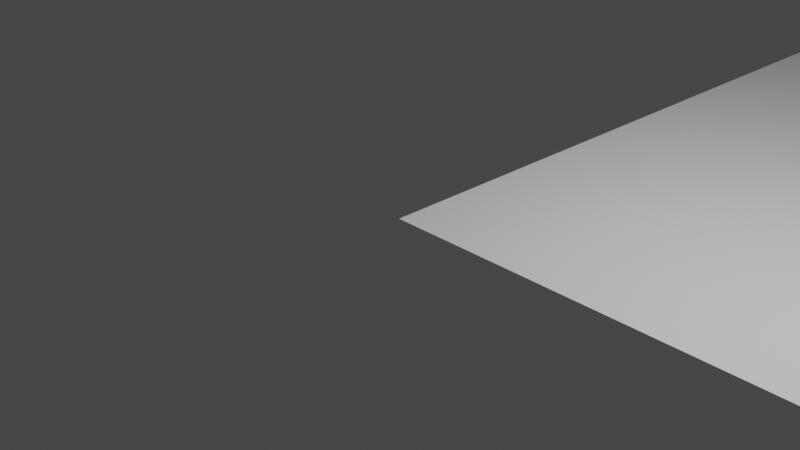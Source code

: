 # Source: uvt_plan_raw.blend  (saved by Blender 3.5.10; exported with 4.5.12 LTS)
import bpy
from mathutils import Matrix  # noqa: F401  (used for matrix-valued properties, if any)

bpy.ops.wm.read_factory_settings(use_empty=True)
scene = bpy.context.scene
scene.name = 'Scene'

# ---- collections
col_collection = bpy.data.collections.new('Collection'); scene.collection.children.link(col_collection)
col_references = bpy.data.collections.new('References'); scene.collection.children.link(col_references)
col_floor_plan = bpy.data.collections.new('Floor Plan'); scene.collection.children.link(col_floor_plan)

# ---- world
world_world = bpy.data.worlds.new('World'); scene.world = world_world
world_world.use_nodes = True; world_world.node_tree.nodes.clear()
_N = world_world.node_tree.nodes; _L = world_world.node_tree.links
n0 = _N.new('ShaderNodeOutputWorld'); n0.name = 'World Output'; n0.location = (300, 300)
n1 = _N.new('ShaderNodeBackground'); n1.name = 'Background'; n1.location = (10, 300)
n1.inputs[0].default_value = (0.05088, 0.05088, 0.05088, 1.0)
_L.new(n1.outputs[0], n0.inputs[0])
n0.is_active_output = True
world_world.color = (0.05088, 0.05088, 0.05088)
world_world.use_sun_shadow = False
world_world.sun_shadow_jitter_overblur = 0.0

# ---- cameras
cam_camera = bpy.data.cameras.new('Camera')
cam_camera.clip_end = 100.0
cam_camera.ortho_scale = 7.314

# ---- lights
light_light = bpy.data.lights.new('Light', 'POINT')
light_light.transmission_factor = 0.0
light_light.energy = 1000.0
light_light.shadow_soft_size = 0.1
light_light.shadow_maximum_resolution = 0.006
light_light.use_absolute_resolution = True

# ---- meshes
me_plane = bpy.data.meshes.new('Plane')
me_plane.from_pydata([(-1.0, -1.0, 0.0), (1.0, -1.0, 0.0), (-1.0, 0.1989, 0.0), (1.0, 0.1989, 0.0)], [], [(0, 1, 3, 2)])
_uv = me_plane.uv_layers.new(name='UVMap')
_uv.uv.foreach_set('vector', [0.0, 0.0, 1.0, 0.0, 1.0, 1.0, 0.0, 1.0])
me_plane.update()
me_cube_002 = bpy.data.meshes.new('Cube.002')
me_cube_002.from_pydata([(-1.0, -1.0, -1.0), (-1.0, -1.0, 1.0), (-1.0, 1.0, -1.0), (-1.0, 1.0, 1.0), (1.0, -1.0, -1.0), (1.0, -1.0, 1.0), (1.0, 1.0, -1.0), (1.0, 1.0, 1.0)], [], [(0, 1, 3, 2), (2, 3, 7, 6), (6, 7, 5, 4), (4, 5, 1, 0), (2, 6, 4, 0), (7, 3, 1, 5)])
_uv = me_cube_002.uv_layers.new(name='UVMap')
_uv.uv.foreach_set('vector', [0.375, 0.0, 0.625, 0.0, 0.625, 0.25, 0.375, 0.25, 0.375, 0.25, 0.625, 0.25, 0.625, 0.5, 0.375, 0.5, 0.375, 0.5, 0.625, 0.5, 0.625, 0.75, 0.375, 0.75, 0.375, 0.75, 0.625, 0.75, 0.625, 1.0, 0.375, 1.0, 0.125, 0.5, 0.375, 0.5, 0.375, 0.75, 0.125, 0.75, 0.625, 0.5, 0.875, 0.5, 0.875, 0.75, 0.625, 0.75])
me_cube_002.update()
me_cube_003 = bpy.data.meshes.new('Cube.003')
me_cube_003.from_pydata([(-1.0, -1.0, -1.0), (-1.0, -1.0, 1.0), (-1.0, 1.0, -1.0), (-1.0, 1.0, 1.0), (1.0, -1.0, -1.0), (1.0, -1.0, 1.0), (1.0, 1.0, -1.0), (1.0, 1.0, 1.0)], [], [(0, 1, 3, 2), (2, 3, 7, 6), (6, 7, 5, 4), (4, 5, 1, 0), (2, 6, 4, 0), (7, 3, 1, 5)])
_uv = me_cube_003.uv_layers.new(name='UVMap')
_uv.uv.foreach_set('vector', [0.375, 0.0, 0.625, 0.0, 0.625, 0.25, 0.375, 0.25, 0.375, 0.25, 0.625, 0.25, 0.625, 0.5, 0.375, 0.5, 0.375, 0.5, 0.625, 0.5, 0.625, 0.75, 0.375, 0.75, 0.375, 0.75, 0.625, 0.75, 0.625, 1.0, 0.375, 1.0, 0.125, 0.5, 0.375, 0.5, 0.375, 0.75, 0.125, 0.75, 0.625, 0.5, 0.875, 0.5, 0.875, 0.75, 0.625, 0.75])
me_cube_003.update()
me_cube_004 = bpy.data.meshes.new('Cube.004')
me_cube_004.from_pydata([(-1.0, -1.0, -1.0), (-1.0, -1.0, 1.0), (-1.0, 1.0, -1.0), (-1.0, 1.0, 1.0), (1.0, -1.0, -1.0), (1.0, -1.0, 1.0), (1.0, 1.0, -1.0), (1.0, 1.0, 1.0)], [], [(0, 1, 3, 2), (2, 3, 7, 6), (6, 7, 5, 4), (4, 5, 1, 0), (2, 6, 4, 0), (7, 3, 1, 5)])
_uv = me_cube_004.uv_layers.new(name='UVMap')
_uv.uv.foreach_set('vector', [0.375, 0.0, 0.625, 0.0, 0.625, 0.25, 0.375, 0.25, 0.375, 0.25, 0.625, 0.25, 0.625, 0.5, 0.375, 0.5, 0.375, 0.5, 0.625, 0.5, 0.625, 0.75, 0.375, 0.75, 0.375, 0.75, 0.625, 0.75, 0.625, 1.0, 0.375, 1.0, 0.125, 0.5, 0.375, 0.5, 0.375, 0.75, 0.125, 0.75, 0.625, 0.5, 0.875, 0.5, 0.875, 0.75, 0.625, 0.75])
me_cube_004.update()
me_cube_005 = bpy.data.meshes.new('Cube.005')
me_cube_005.from_pydata([(-1.0, -1.0, -1.0), (-1.0, -1.0, 1.0), (-1.0, 1.0, -1.0), (-1.0, 1.0, 1.0), (1.0, -1.0, -1.0), (1.0, -1.0, 1.0), (1.0, 1.0, -1.0), (1.0, 1.0, 1.0)], [], [(0, 1, 3, 2), (2, 3, 7, 6), (6, 7, 5, 4), (4, 5, 1, 0), (2, 6, 4, 0), (7, 3, 1, 5)])
_uv = me_cube_005.uv_layers.new(name='UVMap')
_uv.uv.foreach_set('vector', [0.375, 0.0, 0.625, 0.0, 0.625, 0.25, 0.375, 0.25, 0.375, 0.25, 0.625, 0.25, 0.625, 0.5, 0.375, 0.5, 0.375, 0.5, 0.625, 0.5, 0.625, 0.75, 0.375, 0.75, 0.375, 0.75, 0.625, 0.75, 0.625, 1.0, 0.375, 1.0, 0.125, 0.5, 0.375, 0.5, 0.375, 0.75, 0.125, 0.75, 0.625, 0.5, 0.875, 0.5, 0.875, 0.75, 0.625, 0.75])
me_cube_005.update()
me_cube_006 = bpy.data.meshes.new('Cube.006')
me_cube_006.from_pydata([(-1.0, -1.0, -1.0), (-1.0, -1.0, 1.0), (-1.0, 1.0, -1.0), (-1.0, 1.0, 1.0), (1.0, -1.0, -1.0), (1.0, -1.0, 1.0), (1.0, 1.0, -1.0), (1.0, 1.0, 1.0)], [], [(0, 1, 3, 2), (2, 3, 7, 6), (6, 7, 5, 4), (4, 5, 1, 0), (2, 6, 4, 0), (7, 3, 1, 5)])
_uv = me_cube_006.uv_layers.new(name='UVMap')
_uv.uv.foreach_set('vector', [0.375, 0.0, 0.625, 0.0, 0.625, 0.25, 0.375, 0.25, 0.375, 0.25, 0.625, 0.25, 0.625, 0.5, 0.375, 0.5, 0.375, 0.5, 0.625, 0.5, 0.625, 0.75, 0.375, 0.75, 0.375, 0.75, 0.625, 0.75, 0.625, 1.0, 0.375, 1.0, 0.125, 0.5, 0.375, 0.5, 0.375, 0.75, 0.125, 0.75, 0.625, 0.5, 0.875, 0.5, 0.875, 0.75, 0.625, 0.75])
me_cube_006.update()
me_cube_007 = bpy.data.meshes.new('Cube.007')
me_cube_007.from_pydata([(-1.0, -1.0, -1.0), (-1.0, -1.0, 1.0), (-1.0, 1.0, -1.0), (-1.0, 1.0, 1.0), (1.0, -1.0, -1.0), (1.0, -1.0, 1.0), (1.0, 1.0, -1.0), (1.0, 1.0, 1.0)], [], [(0, 1, 3, 2), (2, 3, 7, 6), (6, 7, 5, 4), (4, 5, 1, 0), (2, 6, 4, 0), (7, 3, 1, 5)])
_uv = me_cube_007.uv_layers.new(name='UVMap')
_uv.uv.foreach_set('vector', [0.375, 0.0, 0.625, 0.0, 0.625, 0.25, 0.375, 0.25, 0.375, 0.25, 0.625, 0.25, 0.625, 0.5, 0.375, 0.5, 0.375, 0.5, 0.625, 0.5, 0.625, 0.75, 0.375, 0.75, 0.375, 0.75, 0.625, 0.75, 0.625, 1.0, 0.375, 1.0, 0.125, 0.5, 0.375, 0.5, 0.375, 0.75, 0.125, 0.75, 0.625, 0.5, 0.875, 0.5, 0.875, 0.75, 0.625, 0.75])
me_cube_007.update()
me_cube_008 = bpy.data.meshes.new('Cube.008')
me_cube_008.from_pydata([(-1.0, -1.0, -1.0), (-1.0, -1.0, 1.0), (-1.0, 1.0, -1.0), (-1.0, 1.0, 1.0), (1.0, -1.0, -1.0), (1.0, -1.0, 1.0), (1.0, 1.0, -1.0), (1.0, 1.0, 1.0)], [], [(0, 1, 3, 2), (2, 3, 7, 6), (6, 7, 5, 4), (4, 5, 1, 0), (2, 6, 4, 0), (7, 3, 1, 5)])
_uv = me_cube_008.uv_layers.new(name='UVMap')
_uv.uv.foreach_set('vector', [0.375, 0.0, 0.625, 0.0, 0.625, 0.25, 0.375, 0.25, 0.375, 0.25, 0.625, 0.25, 0.625, 0.5, 0.375, 0.5, 0.375, 0.5, 0.625, 0.5, 0.625, 0.75, 0.375, 0.75, 0.375, 0.75, 0.625, 0.75, 0.625, 1.0, 0.375, 1.0, 0.125, 0.5, 0.375, 0.5, 0.375, 0.75, 0.125, 0.75, 0.625, 0.5, 0.875, 0.5, 0.875, 0.75, 0.625, 0.75])
me_cube_008.update()
me_cube_009 = bpy.data.meshes.new('Cube.009')
me_cube_009.from_pydata([(-1.0, -1.0, -1.0), (-1.0, -1.0, 1.0), (-1.0, 1.0, -1.0), (-1.0, 1.0, 1.0), (1.0, -1.0, -1.0), (1.0, -1.0, 1.0), (1.0, 1.0, -1.0), (1.0, 1.0, 1.0)], [], [(0, 1, 3, 2), (2, 3, 7, 6), (6, 7, 5, 4), (4, 5, 1, 0), (2, 6, 4, 0), (7, 3, 1, 5)])
_uv = me_cube_009.uv_layers.new(name='UVMap')
_uv.uv.foreach_set('vector', [0.375, 0.0, 0.625, 0.0, 0.625, 0.25, 0.375, 0.25, 0.375, 0.25, 0.625, 0.25, 0.625, 0.5, 0.375, 0.5, 0.375, 0.5, 0.625, 0.5, 0.625, 0.75, 0.375, 0.75, 0.375, 0.75, 0.625, 0.75, 0.625, 1.0, 0.375, 1.0, 0.125, 0.5, 0.375, 0.5, 0.375, 0.75, 0.125, 0.75, 0.625, 0.5, 0.875, 0.5, 0.875, 0.75, 0.625, 0.75])
me_cube_009.update()
me_cube_010 = bpy.data.meshes.new('Cube.010')
me_cube_010.from_pydata([(-1.0, -1.0, -1.0), (-1.0, -1.0, 1.0), (-1.0, 1.0, -1.0), (-1.0, 1.0, 1.0), (1.0, -1.0, -1.0), (1.0, -1.0, 1.0), (1.0, 1.0, -1.0), (1.0, 1.0, 1.0)], [], [(0, 1, 3, 2), (2, 3, 7, 6), (6, 7, 5, 4), (4, 5, 1, 0), (2, 6, 4, 0), (7, 3, 1, 5)])
_uv = me_cube_010.uv_layers.new(name='UVMap')
_uv.uv.foreach_set('vector', [0.375, 0.0, 0.625, 0.0, 0.625, 0.25, 0.375, 0.25, 0.375, 0.25, 0.625, 0.25, 0.625, 0.5, 0.375, 0.5, 0.375, 0.5, 0.625, 0.5, 0.625, 0.75, 0.375, 0.75, 0.375, 0.75, 0.625, 0.75, 0.625, 1.0, 0.375, 1.0, 0.125, 0.5, 0.375, 0.5, 0.375, 0.75, 0.125, 0.75, 0.625, 0.5, 0.875, 0.5, 0.875, 0.75, 0.625, 0.75])
me_cube_010.update()
me_cube_011 = bpy.data.meshes.new('Cube.011')
me_cube_011.from_pydata([(-1.0, -1.0, -1.0), (-1.0, -1.0, 1.0), (-1.0, 1.0, -1.0), (-1.0, 1.0, 1.0), (1.0, -1.0, -1.0), (1.0, -1.0, 1.0), (1.0, 1.0, -1.0), (1.0, 1.0, 1.0)], [], [(0, 1, 3, 2), (2, 3, 7, 6), (6, 7, 5, 4), (4, 5, 1, 0), (2, 6, 4, 0), (7, 3, 1, 5)])
_uv = me_cube_011.uv_layers.new(name='UVMap')
_uv.uv.foreach_set('vector', [0.375, 0.0, 0.625, 0.0, 0.625, 0.25, 0.375, 0.25, 0.375, 0.25, 0.625, 0.25, 0.625, 0.5, 0.375, 0.5, 0.375, 0.5, 0.625, 0.5, 0.625, 0.75, 0.375, 0.75, 0.375, 0.75, 0.625, 0.75, 0.625, 1.0, 0.375, 1.0, 0.125, 0.5, 0.375, 0.5, 0.375, 0.75, 0.125, 0.75, 0.625, 0.5, 0.875, 0.5, 0.875, 0.75, 0.625, 0.75])
me_cube_011.update()
me_cube_012 = bpy.data.meshes.new('Cube.012')
me_cube_012.from_pydata([(-1.0, -1.0, -1.0), (-1.0, -1.0, 1.0), (-1.0, 1.0, -1.0), (-1.0, 1.0, 1.0), (1.0, -1.0, -1.0), (1.0, -1.0, 1.0), (1.0, 1.0, -1.0), (1.0, 1.0, 1.0)], [], [(0, 1, 3, 2), (2, 3, 7, 6), (6, 7, 5, 4), (4, 5, 1, 0), (2, 6, 4, 0), (7, 3, 1, 5)])
_uv = me_cube_012.uv_layers.new(name='UVMap')
_uv.uv.foreach_set('vector', [0.375, 0.0, 0.625, 0.0, 0.625, 0.25, 0.375, 0.25, 0.375, 0.25, 0.625, 0.25, 0.625, 0.5, 0.375, 0.5, 0.375, 0.5, 0.625, 0.5, 0.625, 0.75, 0.375, 0.75, 0.375, 0.75, 0.625, 0.75, 0.625, 1.0, 0.375, 1.0, 0.125, 0.5, 0.375, 0.5, 0.375, 0.75, 0.125, 0.75, 0.625, 0.5, 0.875, 0.5, 0.875, 0.75, 0.625, 0.75])
me_cube_012.update()
me_cube_013 = bpy.data.meshes.new('Cube.013')
me_cube_013.from_pydata([(-1.0, -1.0, -1.0), (-1.0, -1.0, 1.0), (-1.0, 1.0, -1.0), (-1.0, 1.0, 1.0), (1.0, -1.0, -1.0), (1.0, -1.0, 1.0), (1.0, 1.0, -1.0), (1.0, 1.0, 1.0)], [], [(0, 1, 3, 2), (2, 3, 7, 6), (6, 7, 5, 4), (4, 5, 1, 0), (2, 6, 4, 0), (7, 3, 1, 5)])
_uv = me_cube_013.uv_layers.new(name='UVMap')
_uv.uv.foreach_set('vector', [0.375, 0.0, 0.625, 0.0, 0.625, 0.25, 0.375, 0.25, 0.375, 0.25, 0.625, 0.25, 0.625, 0.5, 0.375, 0.5, 0.375, 0.5, 0.625, 0.5, 0.625, 0.75, 0.375, 0.75, 0.375, 0.75, 0.625, 0.75, 0.625, 1.0, 0.375, 1.0, 0.125, 0.5, 0.375, 0.5, 0.375, 0.75, 0.125, 0.75, 0.625, 0.5, 0.875, 0.5, 0.875, 0.75, 0.625, 0.75])
me_cube_013.update()
me_cube_014 = bpy.data.meshes.new('Cube.014')
me_cube_014.from_pydata([(-1.0, -1.0, -1.0), (-1.0, -1.0, 1.0), (-1.0, 1.0, -1.0), (-1.0, 1.0, 1.0), (1.0, -1.0, -1.0), (1.0, -1.0, 1.0), (1.0, 1.0, -1.0), (1.0, 1.0, 1.0)], [], [(0, 1, 3, 2), (2, 3, 7, 6), (6, 7, 5, 4), (4, 5, 1, 0), (2, 6, 4, 0), (7, 3, 1, 5)])
_uv = me_cube_014.uv_layers.new(name='UVMap')
_uv.uv.foreach_set('vector', [0.375, 0.0, 0.625, 0.0, 0.625, 0.25, 0.375, 0.25, 0.375, 0.25, 0.625, 0.25, 0.625, 0.5, 0.375, 0.5, 0.375, 0.5, 0.625, 0.5, 0.625, 0.75, 0.375, 0.75, 0.375, 0.75, 0.625, 0.75, 0.625, 1.0, 0.375, 1.0, 0.125, 0.5, 0.375, 0.5, 0.375, 0.75, 0.125, 0.75, 0.625, 0.5, 0.875, 0.5, 0.875, 0.75, 0.625, 0.75])
me_cube_014.update()
me_cube_015 = bpy.data.meshes.new('Cube.015')
me_cube_015.from_pydata([(-1.0, -1.0, -1.0), (-1.0, -1.0, 1.0), (-1.0, 1.0, -1.0), (-1.0, 1.0, 1.0), (1.0, -1.0, -1.0), (1.0, -1.0, 1.0), (1.0, 1.0, -1.0), (1.0, 1.0, 1.0)], [], [(0, 1, 3, 2), (2, 3, 7, 6), (6, 7, 5, 4), (4, 5, 1, 0), (2, 6, 4, 0), (7, 3, 1, 5)])
_uv = me_cube_015.uv_layers.new(name='UVMap')
_uv.uv.foreach_set('vector', [0.375, 0.0, 0.625, 0.0, 0.625, 0.25, 0.375, 0.25, 0.375, 0.25, 0.625, 0.25, 0.625, 0.5, 0.375, 0.5, 0.375, 0.5, 0.625, 0.5, 0.625, 0.75, 0.375, 0.75, 0.375, 0.75, 0.625, 0.75, 0.625, 1.0, 0.375, 1.0, 0.125, 0.5, 0.375, 0.5, 0.375, 0.75, 0.125, 0.75, 0.625, 0.5, 0.875, 0.5, 0.875, 0.75, 0.625, 0.75])
me_cube_015.update()
me_cube_016 = bpy.data.meshes.new('Cube.016')
me_cube_016.from_pydata([(-1.0, -1.0, -1.0), (-1.0, -1.0, 1.0), (-1.0, 1.0, -1.0), (-1.0, 1.0, 1.0), (1.0, -1.0, -1.0), (1.0, -1.0, 1.0), (1.0, 1.0, -1.0), (1.0, 1.0, 1.0)], [], [(0, 1, 3, 2), (2, 3, 7, 6), (6, 7, 5, 4), (4, 5, 1, 0), (2, 6, 4, 0), (7, 3, 1, 5)])
_uv = me_cube_016.uv_layers.new(name='UVMap')
_uv.uv.foreach_set('vector', [0.375, 0.0, 0.625, 0.0, 0.625, 0.25, 0.375, 0.25, 0.375, 0.25, 0.625, 0.25, 0.625, 0.5, 0.375, 0.5, 0.375, 0.5, 0.625, 0.5, 0.625, 0.75, 0.375, 0.75, 0.375, 0.75, 0.625, 0.75, 0.625, 1.0, 0.375, 1.0, 0.125, 0.5, 0.375, 0.5, 0.375, 0.75, 0.125, 0.75, 0.625, 0.5, 0.875, 0.5, 0.875, 0.75, 0.625, 0.75])
me_cube_016.update()
me_cube_017 = bpy.data.meshes.new('Cube.017')
me_cube_017.from_pydata([(-1.0, -1.0, -1.0), (-1.0, -1.0, 1.0), (-1.0, 1.0, -1.0), (-1.0, 1.0, 1.0), (1.0, -1.0, -1.0), (1.0, -1.0, 1.0), (1.0, 1.0, -1.0), (1.0, 1.0, 1.0)], [], [(0, 1, 3, 2), (2, 3, 7, 6), (6, 7, 5, 4), (4, 5, 1, 0), (2, 6, 4, 0), (7, 3, 1, 5)])
_uv = me_cube_017.uv_layers.new(name='UVMap')
_uv.uv.foreach_set('vector', [0.375, 0.0, 0.625, 0.0, 0.625, 0.25, 0.375, 0.25, 0.375, 0.25, 0.625, 0.25, 0.625, 0.5, 0.375, 0.5, 0.375, 0.5, 0.625, 0.5, 0.625, 0.75, 0.375, 0.75, 0.375, 0.75, 0.625, 0.75, 0.625, 1.0, 0.375, 1.0, 0.125, 0.5, 0.375, 0.5, 0.375, 0.75, 0.125, 0.75, 0.625, 0.5, 0.875, 0.5, 0.875, 0.75, 0.625, 0.75])
me_cube_017.update()

# ---- objects
ob_light = bpy.data.objects.new('Light', light_light)
ob_camera = bpy.data.objects.new('Camera', cam_camera)
ob_floorplanp = bpy.data.objects.new('FloorPlanP', None)
ob_mapuvt = bpy.data.objects.new('MapUVT', None)
ob_floor = bpy.data.objects.new('Floor', me_plane)
ob_wall_001 = bpy.data.objects.new('Wall.001', me_cube_002)
ob_wall_002 = bpy.data.objects.new('Wall.002', me_cube_003)
ob_wall_003 = bpy.data.objects.new('Wall.003', me_cube_004)
ob_wall_004 = bpy.data.objects.new('Wall.004', me_cube_005)
ob_wall_005 = bpy.data.objects.new('Wall.005', me_cube_006)
ob_wall_006 = bpy.data.objects.new('Wall.006', me_cube_007)
ob_wall_007 = bpy.data.objects.new('Wall.007', me_cube_008)
ob_wall_008 = bpy.data.objects.new('Wall.008', me_cube_009)
ob_wall_009 = bpy.data.objects.new('Wall.009', me_cube_010)
ob_wall_010 = bpy.data.objects.new('Wall.010', me_cube_011)
ob_wall_011 = bpy.data.objects.new('Wall.011', me_cube_012)
ob_wall_012 = bpy.data.objects.new('Wall.012', me_cube_013)
ob_wall_013 = bpy.data.objects.new('Wall.013', me_cube_014)
ob_wall_014 = bpy.data.objects.new('Wall.014', me_cube_015)
ob_wall_015 = bpy.data.objects.new('Wall.015', me_cube_016)
ob_wall_016 = bpy.data.objects.new('Wall.016', me_cube_017)

# ---- transforms, parenting, visibility, modifiers, constraints
ob_light.location = (4.076, 1.005, 5.904)
ob_light.rotation_euler = (0.6503, 0.05522, 1.866)
ob_light.lock_rotations_4d = False
ob_light.empty_display_type = 'ARROWS'
ob_light.color = (0.0, 0.0, 0.0, 0.0)
ob_light.lineart.crease_threshold = 0.0
ob_camera.location = (7.359, -6.926, 4.958)
ob_camera.rotation_euler = (1.109, 0.0, 0.8149)
ob_camera.lock_rotations_4d = False
ob_camera.empty_display_type = 'ARROWS'
ob_camera.color = (0.0, 0.0, 0.0, 0.0)
ob_camera.display_type = 'WIRE'
ob_camera.lineart.crease_threshold = 0.0
ob_floorplanp.location = (78.86, 59.51, 159.0)
ob_floorplanp.rotation_euler = (0.0, -0.0, 3.144)
ob_floorplanp.scale = (47.84, 47.84, 47.84)
ob_floorplanp.empty_display_type = 'IMAGE'
ob_floorplanp.empty_display_size = 5.0
ob_floorplanp.show_empty_image_only_axis_aligned = True
ob_floorplanp.use_empty_image_alpha = True
ob_floorplanp.color = (1.0, 1.0, 1.0, 0.5193)
ob_mapuvt.location = (114.6, 56.48, 108.6)
ob_mapuvt.rotation_euler = (0.0, -0.0, -0.2088)
ob_mapuvt.scale = (73.62, 73.62, 73.62)
ob_mapuvt.empty_display_type = 'IMAGE'
ob_mapuvt.empty_display_size = 5.0
ob_mapuvt.show_empty_image_only_axis_aligned = True
ob_mapuvt.use_empty_image_alpha = True
ob_mapuvt.color = (1.0, 1.0, 1.0, 0.7825)
ob_floor.location = (95.0, 100.0, 0.0)
ob_floor.scale = (95.0, 100.0, 1.0)
ob_wall_001.location = (155.7, 97.73, 1.5)
ob_wall_001.scale = (1.327, 23.12, 1.991)
ob_wall_002.location = (142.4, 98.01, 1.5)
ob_wall_002.scale = (1.327, 23.12, 1.991)
ob_wall_003.location = (149.4, 119.9, 1.5)
ob_wall_003.rotation_euler = (0.0, -0.0, -1.571)
ob_wall_003.scale = (1.327, 8.979, 1.991)
ob_wall_004.location = (104.5, 74.98, 1.5)
ob_wall_004.rotation_euler = (0.0, -0.0, -1.571)
ob_wall_004.scale = (1.327, 39.33, 1.991)
ob_wall_005.location = (32.86, 90.99, 1.5)
ob_wall_005.rotation_euler = (0.0, -0.0, -1.571)
ob_wall_005.scale = (1.327, 33.85, 1.991)
ob_wall_006.location = (25.84, 73.3, 1.5)
ob_wall_006.rotation_euler = (0.0, -0.0, -1.571)
ob_wall_006.scale = (1.327, 27.94, 1.991)
ob_wall_007.location = (-0.1404, 81.72, 1.5)
ob_wall_007.rotation_euler = (0.0, -0.0, -3.142)
ob_wall_007.scale = (1.327, 11.69, 1.991)
ob_wall_008.location = (65.57, 85.09, 1.5)
ob_wall_008.rotation_euler = (0.0, -0.0, -3.142)
ob_wall_008.scale = (1.327, 11.69, 1.991)
ob_wall_009.location = (54.06, 48.58, 1.5)
ob_wall_009.rotation_euler = (0.0, -0.0, -3.142)
ob_wall_009.scale = (1.327, 25.2, 1.991)
ob_wall_010.location = (90.85, 26.68, 1.5)
ob_wall_010.rotation_euler = (0.0, -0.0, -4.712)
ob_wall_010.scale = (1.327, 37.29, 1.991)
ob_wall_011.location = (167.8, 28.08, 1.5)
ob_wall_011.rotation_euler = (0.0, -0.0, -4.712)
ob_wall_011.scale = (1.327, 22.56, 1.991)
ob_wall_012.location = (173.3, 75.68, 1.5)
ob_wall_012.rotation_euler = (0.0, -0.0, -4.712)
ob_wall_012.scale = (1.327, 18.06, 1.991)
ob_wall_013.location = (137.3, 1.825, 1.5)
ob_wall_013.rotation_euler = (0.0, -0.0, -4.712)
ob_wall_013.scale = (1.327, 14.24, 1.991)
ob_wall_014.location = (190.1, 52.23, 1.5)
ob_wall_014.rotation_euler = (0.0, -0.0, -6.283)
ob_wall_014.scale = (1.327, 24.99, 1.991)
ob_wall_015.location = (125.7, 14.6, 1.5)
ob_wall_015.rotation_euler = (0.0, -0.0, -6.499)
ob_wall_015.scale = (1.327, 15.2, 1.991)
ob_wall_016.location = (148.1, 15.02, 1.5)
ob_wall_016.rotation_euler = (0.0, -0.0, -6.15)
ob_wall_016.scale = (1.327, 15.2, 1.991)

# ---- collection membership
col_collection.objects.link(ob_light)
col_collection.objects.link(ob_camera)
col_references.objects.link(ob_floorplanp)
col_references.objects.link(ob_mapuvt)
col_floor_plan.objects.link(ob_floor)
col_floor_plan.objects.link(ob_wall_001)
col_floor_plan.objects.link(ob_wall_002)
col_floor_plan.objects.link(ob_wall_003)
col_floor_plan.objects.link(ob_wall_004)
col_floor_plan.objects.link(ob_wall_005)
col_floor_plan.objects.link(ob_wall_006)
col_floor_plan.objects.link(ob_wall_007)
col_floor_plan.objects.link(ob_wall_008)
col_floor_plan.objects.link(ob_wall_009)
col_floor_plan.objects.link(ob_wall_010)
col_floor_plan.objects.link(ob_wall_011)
col_floor_plan.objects.link(ob_wall_012)
col_floor_plan.objects.link(ob_wall_013)
col_floor_plan.objects.link(ob_wall_014)
col_floor_plan.objects.link(ob_wall_015)
col_floor_plan.objects.link(ob_wall_016)

# ---- scene / render settings (as saved in the file)
scene.camera = ob_camera
scene.frame_start = 1; scene.frame_end = 250; scene.frame_set(1)
scene.render.engine = 'BLENDER_EEVEE_NEXT'
scene.cycles.sampling_pattern = 'TABULATED_SOBOL'
scene.view_settings.view_transform = 'Filmic'
bpy.context.view_layer.update()
